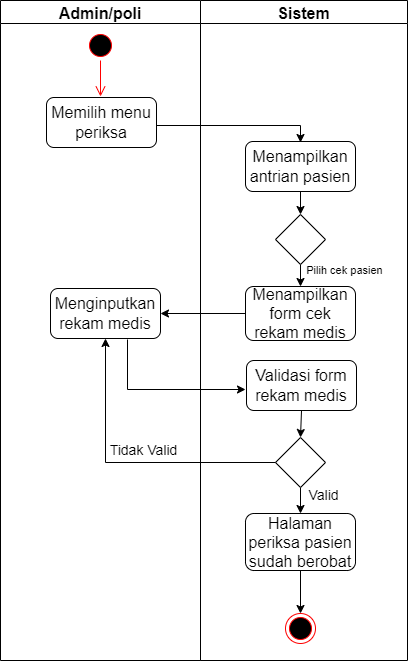

The diagram above was exported from draw.io. Its source (the exported page's mxGraphModel, read from the mxfile embedded in the PNG):
<mxGraphModel dx="868" dy="474" grid="1" gridSize="10" guides="1" tooltips="1" connect="1" arrows="1" fold="1" page="1" pageScale="1" pageWidth="850" pageHeight="1100" math="0" shadow="0">
  <root>
    <mxCell id="0" />
    <mxCell id="1" parent="0" />
    <mxCell id="AL_6xa6ANq-AQ8YheTkJ-1" value="" style="ellipse;html=1;shape=startState;fillColor=#000000;strokeColor=#ff0000;fontSize=16;" vertex="1" parent="1">
      <mxGeometry x="310" y="40" width="30" height="30" as="geometry" />
    </mxCell>
    <mxCell id="AL_6xa6ANq-AQ8YheTkJ-2" value="" style="edgeStyle=orthogonalEdgeStyle;html=1;verticalAlign=bottom;endArrow=open;endSize=8;strokeColor=#ff0000;rounded=0;fontSize=16;" edge="1" parent="1" source="AL_6xa6ANq-AQ8YheTkJ-1">
      <mxGeometry relative="1" as="geometry">
        <mxPoint x="325" y="106" as="targetPoint" />
      </mxGeometry>
    </mxCell>
    <mxCell id="AL_6xa6ANq-AQ8YheTkJ-4" value="" style="group" vertex="1" connectable="0" parent="1">
      <mxGeometry x="225" y="10" width="407" height="660" as="geometry" />
    </mxCell>
    <mxCell id="AL_6xa6ANq-AQ8YheTkJ-5" value="" style="group" vertex="1" connectable="0" parent="AL_6xa6ANq-AQ8YheTkJ-4">
      <mxGeometry width="407" height="660" as="geometry" />
    </mxCell>
    <mxCell id="AL_6xa6ANq-AQ8YheTkJ-6" value="Admin/poli" style="swimlane;fontSize=16;" vertex="1" parent="AL_6xa6ANq-AQ8YheTkJ-5">
      <mxGeometry width="200" height="660" as="geometry" />
    </mxCell>
    <mxCell id="AL_6xa6ANq-AQ8YheTkJ-7" value="&lt;span style=&quot;font-size: 16px;&quot;&gt;Memilih menu periksa&lt;/span&gt;" style="rounded=1;whiteSpace=wrap;html=1;fontSize=12;" vertex="1" parent="AL_6xa6ANq-AQ8YheTkJ-6">
      <mxGeometry x="46" y="97" width="110" height="50" as="geometry" />
    </mxCell>
    <mxCell id="AL_6xa6ANq-AQ8YheTkJ-8" value="&lt;font style=&quot;font-size: 16px;&quot;&gt;Menginputkan rekam medis&lt;/font&gt;" style="rounded=1;whiteSpace=wrap;html=1;fontSize=12;" vertex="1" parent="AL_6xa6ANq-AQ8YheTkJ-6">
      <mxGeometry x="50" y="288" width="110" height="50" as="geometry" />
    </mxCell>
    <mxCell id="AL_6xa6ANq-AQ8YheTkJ-9" value="Tidak Valid" style="text;html=1;align=center;verticalAlign=middle;resizable=0;points=[];autosize=1;strokeColor=none;fillColor=none;fontSize=14;" vertex="1" parent="AL_6xa6ANq-AQ8YheTkJ-6">
      <mxGeometry x="98" y="435" width="90" height="30" as="geometry" />
    </mxCell>
    <mxCell id="AL_6xa6ANq-AQ8YheTkJ-10" value="Sistem" style="swimlane;fontSize=16;" vertex="1" parent="AL_6xa6ANq-AQ8YheTkJ-5">
      <mxGeometry x="200" width="207" height="660" as="geometry" />
    </mxCell>
    <mxCell id="AL_6xa6ANq-AQ8YheTkJ-34" style="edgeStyle=orthogonalEdgeStyle;rounded=0;orthogonalLoop=1;jettySize=auto;html=1;entryX=0.5;entryY=0;entryDx=0;entryDy=0;fontSize=11;" edge="1" parent="AL_6xa6ANq-AQ8YheTkJ-10" source="AL_6xa6ANq-AQ8YheTkJ-11" target="AL_6xa6ANq-AQ8YheTkJ-16">
      <mxGeometry relative="1" as="geometry" />
    </mxCell>
    <mxCell id="AL_6xa6ANq-AQ8YheTkJ-11" value="" style="rhombus;whiteSpace=wrap;html=1;fontSize=13;" vertex="1" parent="AL_6xa6ANq-AQ8YheTkJ-10">
      <mxGeometry x="75" y="437" width="50" height="50" as="geometry" />
    </mxCell>
    <mxCell id="AL_6xa6ANq-AQ8YheTkJ-12" value="" style="ellipse;html=1;shape=endState;fillColor=#000000;strokeColor=#ff0000;fontSize=12;" vertex="1" parent="AL_6xa6ANq-AQ8YheTkJ-10">
      <mxGeometry x="85" y="613" width="30" height="30" as="geometry" />
    </mxCell>
    <mxCell id="AL_6xa6ANq-AQ8YheTkJ-13" value="" style="endArrow=classic;html=1;rounded=0;fontSize=12;entryX=0.5;entryY=0;entryDx=0;entryDy=0;exitX=0.5;exitY=1;exitDx=0;exitDy=0;" edge="1" parent="AL_6xa6ANq-AQ8YheTkJ-10" target="AL_6xa6ANq-AQ8YheTkJ-12">
      <mxGeometry width="50" height="50" relative="1" as="geometry">
        <mxPoint x="100" y="563" as="sourcePoint" />
        <mxPoint x="-45" y="523" as="targetPoint" />
      </mxGeometry>
    </mxCell>
    <mxCell id="AL_6xa6ANq-AQ8YheTkJ-26" style="edgeStyle=orthogonalEdgeStyle;rounded=0;orthogonalLoop=1;jettySize=auto;html=1;fontSize=11;" edge="1" parent="AL_6xa6ANq-AQ8YheTkJ-10" source="AL_6xa6ANq-AQ8YheTkJ-14" target="AL_6xa6ANq-AQ8YheTkJ-24">
      <mxGeometry relative="1" as="geometry" />
    </mxCell>
    <mxCell id="AL_6xa6ANq-AQ8YheTkJ-14" value="&lt;span style=&quot;font-size: 16px;&quot;&gt;Menampilkan antrian pasien&lt;/span&gt;" style="rounded=1;whiteSpace=wrap;html=1;fontSize=12;" vertex="1" parent="AL_6xa6ANq-AQ8YheTkJ-10">
      <mxGeometry x="45" y="141" width="110" height="50" as="geometry" />
    </mxCell>
    <mxCell id="AL_6xa6ANq-AQ8YheTkJ-15" value="&lt;span style=&quot;font-size: 16px;&quot;&gt;Menampilkan form cek rekam medis&lt;/span&gt;" style="rounded=1;whiteSpace=wrap;html=1;fontSize=12;" vertex="1" parent="AL_6xa6ANq-AQ8YheTkJ-10">
      <mxGeometry x="45" y="286" width="110" height="54" as="geometry" />
    </mxCell>
    <mxCell id="AL_6xa6ANq-AQ8YheTkJ-16" value="&lt;span style=&quot;font-size: 16px;&quot;&gt;Halaman periksa pasien sudah berobat&lt;/span&gt;" style="rounded=1;whiteSpace=wrap;html=1;fontSize=12;" vertex="1" parent="AL_6xa6ANq-AQ8YheTkJ-10">
      <mxGeometry x="45" y="513" width="110" height="57" as="geometry" />
    </mxCell>
    <mxCell id="AL_6xa6ANq-AQ8YheTkJ-27" style="edgeStyle=orthogonalEdgeStyle;rounded=0;orthogonalLoop=1;jettySize=auto;html=1;fontSize=11;" edge="1" parent="AL_6xa6ANq-AQ8YheTkJ-10" source="AL_6xa6ANq-AQ8YheTkJ-24" target="AL_6xa6ANq-AQ8YheTkJ-15">
      <mxGeometry relative="1" as="geometry" />
    </mxCell>
    <mxCell id="AL_6xa6ANq-AQ8YheTkJ-24" value="" style="rhombus;whiteSpace=wrap;html=1;fontSize=13;" vertex="1" parent="AL_6xa6ANq-AQ8YheTkJ-10">
      <mxGeometry x="75" y="214" width="50" height="50" as="geometry" />
    </mxCell>
    <mxCell id="AL_6xa6ANq-AQ8YheTkJ-31" value="&lt;span style=&quot;font-size: 16px;&quot;&gt;Validasi form rekam medis&lt;/span&gt;" style="rounded=1;whiteSpace=wrap;html=1;fontSize=12;" vertex="1" parent="AL_6xa6ANq-AQ8YheTkJ-10">
      <mxGeometry x="46" y="360" width="110" height="50" as="geometry" />
    </mxCell>
    <mxCell id="AL_6xa6ANq-AQ8YheTkJ-33" value="" style="endArrow=classic;html=1;rounded=0;fontSize=11;exitX=0.5;exitY=1;exitDx=0;exitDy=0;entryX=0.5;entryY=0;entryDx=0;entryDy=0;" edge="1" parent="AL_6xa6ANq-AQ8YheTkJ-10" source="AL_6xa6ANq-AQ8YheTkJ-31" target="AL_6xa6ANq-AQ8YheTkJ-11">
      <mxGeometry width="50" height="50" relative="1" as="geometry">
        <mxPoint x="-25" y="500" as="sourcePoint" />
        <mxPoint x="25" y="450" as="targetPoint" />
      </mxGeometry>
    </mxCell>
    <mxCell id="AL_6xa6ANq-AQ8YheTkJ-18" value="" style="edgeStyle=segmentEdgeStyle;endArrow=classic;html=1;rounded=0;fontSize=12;exitX=1;exitY=0.5;exitDx=0;exitDy=0;entryX=0.5;entryY=0;entryDx=0;entryDy=0;" edge="1" parent="AL_6xa6ANq-AQ8YheTkJ-5">
      <mxGeometry width="50" height="50" relative="1" as="geometry">
        <mxPoint x="156" y="125" as="sourcePoint" />
        <mxPoint x="300" y="142" as="targetPoint" />
      </mxGeometry>
    </mxCell>
    <mxCell id="AL_6xa6ANq-AQ8YheTkJ-28" style="edgeStyle=orthogonalEdgeStyle;rounded=0;orthogonalLoop=1;jettySize=auto;html=1;entryX=1;entryY=0.5;entryDx=0;entryDy=0;fontSize=11;" edge="1" parent="AL_6xa6ANq-AQ8YheTkJ-5" source="AL_6xa6ANq-AQ8YheTkJ-15" target="AL_6xa6ANq-AQ8YheTkJ-8">
      <mxGeometry relative="1" as="geometry" />
    </mxCell>
    <mxCell id="AL_6xa6ANq-AQ8YheTkJ-35" style="edgeStyle=orthogonalEdgeStyle;rounded=0;orthogonalLoop=1;jettySize=auto;html=1;fontSize=11;entryX=0.5;entryY=1;entryDx=0;entryDy=0;" edge="1" parent="AL_6xa6ANq-AQ8YheTkJ-5" source="AL_6xa6ANq-AQ8YheTkJ-11" target="AL_6xa6ANq-AQ8YheTkJ-8">
      <mxGeometry relative="1" as="geometry">
        <mxPoint x="45" y="430" as="targetPoint" />
        <Array as="points">
          <mxPoint x="105" y="462" />
        </Array>
      </mxGeometry>
    </mxCell>
    <mxCell id="AL_6xa6ANq-AQ8YheTkJ-22" value="&lt;span style=&quot;font-size: 14px;&quot;&gt;Valid&lt;/span&gt;" style="text;html=1;align=center;verticalAlign=middle;resizable=0;points=[];autosize=1;strokeColor=none;fillColor=none;fontSize=11;" vertex="1" parent="1">
      <mxGeometry x="523" y="490" width="50" height="30" as="geometry" />
    </mxCell>
    <mxCell id="AL_6xa6ANq-AQ8YheTkJ-36" value="Pilih cek pasien" style="text;html=1;align=center;verticalAlign=middle;resizable=0;points=[];autosize=1;strokeColor=none;fillColor=none;fontSize=11;" vertex="1" parent="1">
      <mxGeometry x="519" y="265" width="100" height="30" as="geometry" />
    </mxCell>
    <mxCell id="AL_6xa6ANq-AQ8YheTkJ-37" style="edgeStyle=orthogonalEdgeStyle;rounded=0;orthogonalLoop=1;jettySize=auto;html=1;fontSize=16;" edge="1" parent="1">
      <mxGeometry relative="1" as="geometry">
        <mxPoint x="470" y="399" as="targetPoint" />
        <mxPoint x="352" y="349" as="sourcePoint" />
        <Array as="points">
          <mxPoint x="352" y="399" />
        </Array>
      </mxGeometry>
    </mxCell>
  </root>
</mxGraphModel>